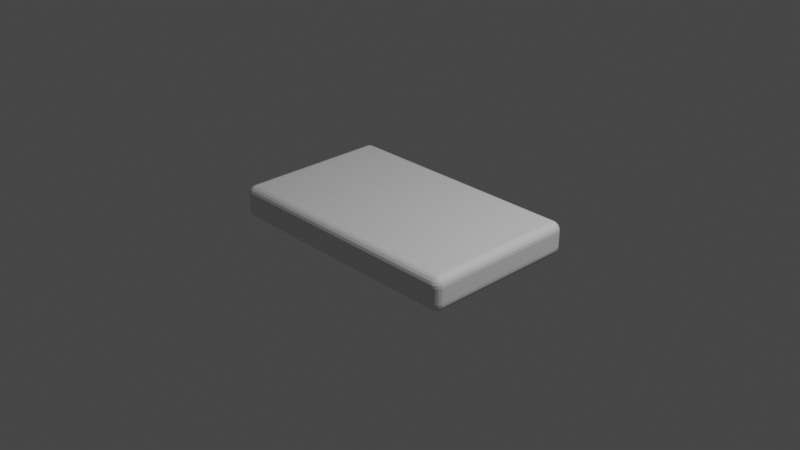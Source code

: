 # Source: Mattress.blend  (saved by Blender 2.92.15; exported with 4.5.12 LTS)
import bpy
from mathutils import Matrix  # noqa: F401  (used for matrix-valued properties, if any)

bpy.ops.wm.read_factory_settings(use_empty=True)
scene = bpy.context.scene
scene.name = 'Scene'

# ---- collections
col_collection = bpy.data.collections.new('Collection'); scene.collection.children.link(col_collection)

# ---- materials (node trees are filled in below, after node groups)
mat_mat_1 = bpy.data.materials.new('Mat_1')
mat_mat_1.use_transparent_shadow = False
mat_mat_2 = bpy.data.materials.new('Mat_2')
mat_mat_2.use_transparent_shadow = False

# ---- material node trees
mat_mat_1.use_nodes = True; mat_mat_1.node_tree.nodes.clear()
_N = mat_mat_1.node_tree.nodes; _L = mat_mat_1.node_tree.links
n0 = _N.new('ShaderNodeBsdfPrincipled'); n0.name = 'Principled BSDF'; n0.location = (10, 300)
n0.distribution = 'GGX'
n0.subsurface_method = 'BURLEY'
n0.inputs[3].default_value = 1.45
n0.inputs[27].default_value = (0.0, 0.0, 0.0, 1.0)
n0.inputs[28].default_value = 1.0
n1 = _N.new('ShaderNodeOutputMaterial'); n1.name = 'Material Output'; n1.location = (300, 300)
_L.new(n0.outputs[0], n1.inputs[0])
n1.is_active_output = True
mat_mat_2.use_nodes = True; mat_mat_2.node_tree.nodes.clear()
_N = mat_mat_2.node_tree.nodes; _L = mat_mat_2.node_tree.links
n0 = _N.new('ShaderNodeBsdfPrincipled'); n0.name = 'Principled BSDF'; n0.location = (10, 300)
n0.distribution = 'GGX'
n0.subsurface_method = 'BURLEY'
n0.inputs[3].default_value = 1.45
n0.inputs[27].default_value = (0.0, 0.0, 0.0, 1.0)
n0.inputs[28].default_value = 1.0
n1 = _N.new('ShaderNodeOutputMaterial'); n1.name = 'Material Output'; n1.location = (300, 300)
_L.new(n0.outputs[0], n1.inputs[0])
n1.is_active_output = True

# ---- world
world_world = bpy.data.worlds.new('World'); scene.world = world_world
world_world.use_nodes = True; world_world.node_tree.nodes.clear()
_N = world_world.node_tree.nodes; _L = world_world.node_tree.links
n0 = _N.new('ShaderNodeOutputWorld'); n0.name = 'World Output'; n0.location = (300, 300)
n1 = _N.new('ShaderNodeBackground'); n1.name = 'Background'; n1.location = (10, 300)
n1.inputs[0].default_value = (0.05088, 0.05088, 0.05088, 1.0)
_L.new(n1.outputs[0], n0.inputs[0])
n0.is_active_output = True
world_world.color = (0.05088, 0.05088, 0.05088)
world_world.use_sun_shadow = False
world_world.sun_shadow_jitter_overblur = 0.0

# ---- cameras
cam_camera = bpy.data.cameras.new('Camera')
cam_camera.clip_end = 100.0
cam_camera.ortho_scale = 7.314

# ---- lights
light_light = bpy.data.lights.new('Light', 'POINT')
light_light.transmission_factor = 0.0
light_light.energy = 1000.0
light_light.shadow_soft_size = 0.1
light_light.shadow_maximum_resolution = 0.006
light_light.use_absolute_resolution = True

# ---- meshes
me_bed = bpy.data.meshes.new('BED')
me_bed.from_pydata([(2633.0, -360.7, 1560.0), (2633.0, -351.4, 1619.0), (-2633.0, -351.4, 1619.0), (-2633.0, -360.7, 1560.0), (2633.0, -324.5, 1672.0), (-2633.0, -324.5, 1672.0), (2633.0, -282.5, 1714.0), (-2633.0, -282.5, 1714.0), (2633.0, -229.6, 1741.0), (-2633.0, -229.6, 1741.0), (2633.0, -171.0, 1750.0), (-2633.0, -171.0, 1750.0), (2633.0, 171.0, 1750.0), (-2633.0, 171.0, 1750.0), (2633.0, 229.6, 1741.0), (-2633.0, 229.6, 1741.0), (2633.0, 282.5, 1714.0), (-2633.0, 282.5, 1714.0), (2633.0, 324.5, 1672.0), (-2633.0, 324.5, 1672.0), (2633.0, 351.4, 1619.0), (-2633.0, 351.4, 1619.0), (2633.0, 360.7, 1560.0), (-2633.0, 360.7, 1560.0), (2651.0, -351.4, 1616.0), (2667.0, -324.5, 1666.0), (2680.0, -282.5, 1706.0), (2689.0, -229.6, 1732.0), (2691.0, -171.0, 1741.0), (2691.0, 171.0, 1741.0), (2689.0, 229.6, 1732.0), (2680.0, 282.5, 1706.0), (2667.0, 324.5, 1666.0), (2651.0, 351.4, 1616.0), (2667.0, -351.4, 1608.0), (2698.0, -324.5, 1650.0), (2723.0, -282.5, 1684.0), (2739.0, -229.6, 1706.0), (2744.0, -171.0, 1714.0), (2744.0, 171.0, 1714.0), (2739.0, 229.6, 1706.0), (2723.0, 282.5, 1684.0), (2698.0, 324.5, 1650.0), (2667.0, 351.4, 1608.0), (2680.0, -351.4, 1595.0), (2723.0, -324.5, 1626.0), (2757.0, -282.5, 1650.0), (2779.0, -229.6, 1666.0), (2786.0, -171.0, 1672.0), (2786.0, 171.0, 1672.0), (2779.0, 229.6, 1666.0), (2757.0, 282.5, 1650.0), (2723.0, 324.5, 1626.0), (2680.0, 351.4, 1595.0), (2689.0, -351.4, 1578.0), (2739.0, -324.5, 1595.0), (2779.0, -282.5, 1608.0), (2804.0, -229.6, 1616.0), (2813.0, -171.0, 1619.0), (2813.0, 171.0, 1619.0), (2804.0, 229.6, 1616.0), (2779.0, 282.5, 1608.0), (2739.0, 324.5, 1595.0), (2689.0, 351.4, 1578.0), (2691.0, -351.4, 1560.0), (2744.0, -324.5, 1560.0), (2786.0, -282.5, 1560.0), (2813.0, -229.6, 1560.0), (2822.0, -171.0, 1560.0), (2822.0, 171.0, 1560.0), (2813.0, 229.6, 1560.0), (2786.0, 282.5, 1560.0), (2744.0, 324.5, 1560.0), (2691.0, 351.4, 1560.0), (2633.0, -360.7, -1560.0), (2691.0, -351.4, -1560.0), (2744.0, -324.5, -1560.0), (2786.0, -282.5, -1560.0), (2813.0, -229.6, -1560.0), (2822.0, -171.0, -1560.0), (2822.0, 171.0, -1560.0), (2813.0, 229.6, -1560.0), (2786.0, 282.5, -1560.0), (2744.0, 324.5, -1560.0), (2691.0, 351.4, -1560.0), (2633.0, 360.7, -1560.0), (2689.0, -351.4, -1578.0), (2739.0, -324.5, -1595.0), (2779.0, -282.5, -1608.0), (2804.0, -229.6, -1616.0), (2813.0, -171.0, -1619.0), (2813.0, 171.0, -1619.0), (2804.0, 229.6, -1616.0), (2779.0, 282.5, -1608.0), (2739.0, 324.5, -1595.0), (2689.0, 351.4, -1578.0), (2680.0, -351.4, -1595.0), (2723.0, -324.5, -1626.0), (2757.0, -282.5, -1650.0), (2779.0, -229.6, -1666.0), (2786.0, -171.0, -1672.0), (2786.0, 171.0, -1672.0), (2779.0, 229.6, -1666.0), (2757.0, 282.5, -1650.0), (2723.0, 324.5, -1626.0), (2680.0, 351.4, -1595.0), (2667.0, -351.4, -1608.0), (2698.0, -324.5, -1650.0), (2723.0, -282.5, -1684.0), (2739.0, -229.6, -1706.0), (2744.0, -171.0, -1714.0), (2744.0, 171.0, -1714.0), (2739.0, 229.6, -1706.0), (2723.0, 282.5, -1684.0), (2698.0, 324.5, -1650.0), (2667.0, 351.4, -1608.0), (2651.0, -351.4, -1616.0), (2667.0, -324.5, -1666.0), (2680.0, -282.5, -1706.0), (2689.0, -229.6, -1732.0), (2691.0, -171.0, -1741.0), (2691.0, 171.0, -1741.0), (2689.0, 229.6, -1732.0), (2680.0, 282.5, -1706.0), (2667.0, 324.5, -1666.0), (2651.0, 351.4, -1616.0), (2633.0, -351.4, -1619.0), (2633.0, -324.5, -1672.0), (2633.0, -282.5, -1714.0), (2633.0, -229.6, -1741.0), (2633.0, -171.0, -1750.0), (2633.0, 171.0, -1750.0), (2633.0, 229.6, -1741.0), (2633.0, 282.5, -1714.0), (2633.0, 324.5, -1672.0), (2633.0, 351.4, -1619.0), (-2633.0, -360.7, -1560.0), (-2633.0, -351.4, -1619.0), (-2633.0, -324.5, -1672.0), (-2633.0, -282.5, -1714.0), (-2633.0, -229.6, -1741.0), (-2633.0, -171.0, -1750.0), (-2633.0, 171.0, -1750.0), (-2633.0, 229.6, -1741.0), (-2633.0, 282.5, -1714.0), (-2633.0, 324.5, -1672.0), (-2633.0, 351.4, -1619.0), (-2633.0, 360.7, -1560.0), (-2651.0, -351.4, -1616.0), (-2667.0, -324.5, -1666.0), (-2680.0, -282.5, -1706.0), (-2689.0, -229.6, -1732.0), (-2691.0, -171.0, -1741.0), (-2691.0, 171.0, -1741.0), (-2689.0, 229.6, -1732.0), (-2680.0, 282.5, -1706.0), (-2667.0, 324.5, -1666.0), (-2651.0, 351.4, -1616.0), (-2667.0, -351.4, -1608.0), (-2698.0, -324.5, -1650.0), (-2723.0, -282.5, -1684.0), (-2739.0, -229.6, -1706.0), (-2744.0, -171.0, -1714.0), (-2744.0, 171.0, -1714.0), (-2739.0, 229.6, -1706.0), (-2723.0, 282.5, -1684.0), (-2698.0, 324.5, -1650.0), (-2667.0, 351.4, -1608.0), (-2680.0, -351.4, -1595.0), (-2723.0, -324.5, -1626.0), (-2757.0, -282.5, -1650.0), (-2779.0, -229.6, -1666.0), (-2786.0, -171.0, -1672.0), (-2786.0, 171.0, -1672.0), (-2779.0, 229.6, -1666.0), (-2757.0, 282.5, -1650.0), (-2723.0, 324.5, -1626.0), (-2680.0, 351.4, -1595.0), (-2689.0, -351.4, -1578.0), (-2739.0, -324.5, -1595.0), (-2779.0, -282.5, -1608.0), (-2804.0, -229.6, -1616.0), (-2813.0, -171.0, -1619.0), (-2813.0, 171.0, -1619.0), (-2804.0, 229.6, -1616.0), (-2779.0, 282.5, -1608.0), (-2739.0, 324.5, -1595.0), (-2689.0, 351.4, -1578.0), (-2691.0, -351.4, -1560.0), (-2744.0, -324.5, -1560.0), (-2786.0, -282.5, -1560.0), (-2813.0, -229.6, -1560.0), (-2822.0, -171.0, -1560.0), (-2822.0, 171.0, -1560.0), (-2813.0, 229.6, -1560.0), (-2786.0, 282.5, -1560.0), (-2744.0, 324.5, -1560.0), (-2691.0, 351.4, -1560.0), (-2691.0, -351.4, 1560.0), (-2744.0, -324.5, 1560.0), (-2786.0, -282.5, 1560.0), (-2813.0, -229.6, 1560.0), (-2822.0, -171.0, 1560.0), (-2822.0, 171.0, 1560.0), (-2813.0, 229.6, 1560.0), (-2786.0, 282.5, 1560.0), (-2744.0, 324.5, 1560.0), (-2691.0, 351.4, 1560.0), (-2689.0, -351.4, 1578.0), (-2739.0, -324.5, 1595.0), (-2779.0, -282.5, 1608.0), (-2804.0, -229.6, 1616.0), (-2813.0, -171.0, 1619.0), (-2813.0, 171.0, 1619.0), (-2804.0, 229.6, 1616.0), (-2779.0, 282.5, 1608.0), (-2739.0, 324.5, 1595.0), (-2689.0, 351.4, 1578.0), (-2680.0, -351.4, 1595.0), (-2723.0, -324.5, 1626.0), (-2757.0, -282.5, 1650.0), (-2779.0, -229.6, 1666.0), (-2786.0, -171.0, 1672.0), (-2786.0, 171.0, 1672.0), (-2779.0, 229.6, 1666.0), (-2757.0, 282.5, 1650.0), (-2723.0, 324.5, 1626.0), (-2680.0, 351.4, 1595.0), (-2667.0, -351.4, 1608.0), (-2698.0, -324.5, 1650.0), (-2723.0, -282.5, 1684.0), (-2739.0, -229.6, 1706.0), (-2744.0, -171.0, 1714.0), (-2744.0, 171.0, 1714.0), (-2739.0, 229.6, 1706.0), (-2723.0, 282.5, 1684.0), (-2698.0, 324.5, 1650.0), (-2667.0, 351.4, 1608.0), (-2651.0, -351.4, 1616.0), (-2667.0, -324.5, 1666.0), (-2680.0, -282.5, 1706.0), (-2689.0, -229.6, 1732.0), (-2691.0, -171.0, 1741.0), (-2691.0, 171.0, 1741.0), (-2689.0, 229.6, 1732.0), (-2680.0, 282.5, 1706.0), (-2667.0, 324.5, 1666.0), (-2651.0, 351.4, 1616.0)], [], [(0, 1, 2, 3), (1, 4, 5, 2), (4, 6, 7, 5), (6, 8, 9, 7), (8, 10, 11, 9), (10, 12, 13, 11), (12, 14, 15, 13), (14, 16, 17, 15), (16, 18, 19, 17), (18, 20, 21, 19), (20, 22, 23, 21), (24, 1, 0), (24, 25, 4, 1), (25, 26, 6, 4), (26, 27, 8, 6), (27, 28, 10, 8), (28, 29, 12, 10), (29, 30, 14, 12), (30, 31, 16, 14), (31, 32, 18, 16), (32, 33, 20, 18), (33, 22, 20), (34, 24, 0), (34, 35, 25, 24), (35, 36, 26, 25), (36, 37, 27, 26), (37, 38, 28, 27), (38, 39, 29, 28), (39, 40, 30, 29), (40, 41, 31, 30), (41, 42, 32, 31), (42, 43, 33, 32), (43, 22, 33), (44, 34, 0), (44, 45, 35, 34), (45, 46, 36, 35), (46, 47, 37, 36), (47, 48, 38, 37), (48, 49, 39, 38), (49, 50, 40, 39), (50, 51, 41, 40), (51, 52, 42, 41), (52, 53, 43, 42), (53, 22, 43), (54, 44, 0), (54, 55, 45, 44), (55, 56, 46, 45), (56, 57, 47, 46), (57, 58, 48, 47), (58, 59, 49, 48), (59, 60, 50, 49), (60, 61, 51, 50), (61, 62, 52, 51), (62, 63, 53, 52), (63, 22, 53), (64, 54, 0), (64, 65, 55, 54), (65, 66, 56, 55), (66, 67, 57, 56), (67, 68, 58, 57), (68, 69, 59, 58), (69, 70, 60, 59), (70, 71, 61, 60), (71, 72, 62, 61), (72, 73, 63, 62), (73, 22, 63), (74, 75, 64, 0), (75, 76, 65, 64), (76, 77, 66, 65), (77, 78, 67, 66), (78, 79, 68, 67), (79, 80, 69, 68), (80, 81, 70, 69), (81, 82, 71, 70), (82, 83, 72, 71), (83, 84, 73, 72), (84, 85, 22, 73), (86, 75, 74), (86, 87, 76, 75), (87, 88, 77, 76), (88, 89, 78, 77), (89, 90, 79, 78), (90, 91, 80, 79), (91, 92, 81, 80), (92, 93, 82, 81), (93, 94, 83, 82), (94, 95, 84, 83), (95, 85, 84), (96, 86, 74), (96, 97, 87, 86), (97, 98, 88, 87), (98, 99, 89, 88), (99, 100, 90, 89), (100, 101, 91, 90), (101, 102, 92, 91), (102, 103, 93, 92), (103, 104, 94, 93), (104, 105, 95, 94), (105, 85, 95), (106, 96, 74), (106, 107, 97, 96), (107, 108, 98, 97), (108, 109, 99, 98), (109, 110, 100, 99), (110, 111, 101, 100), (111, 112, 102, 101), (112, 113, 103, 102), (113, 114, 104, 103), (114, 115, 105, 104), (115, 85, 105), (116, 106, 74), (116, 117, 107, 106), (117, 118, 108, 107), (118, 119, 109, 108), (119, 120, 110, 109), (120, 121, 111, 110), (121, 122, 112, 111), (122, 123, 113, 112), (123, 124, 114, 113), (124, 125, 115, 114), (125, 85, 115), (126, 116, 74), (126, 127, 117, 116), (127, 128, 118, 117), (128, 129, 119, 118), (129, 130, 120, 119), (130, 131, 121, 120), (131, 132, 122, 121), (132, 133, 123, 122), (133, 134, 124, 123), (134, 135, 125, 124), (135, 85, 125), (136, 137, 126, 74), (137, 138, 127, 126), (138, 139, 128, 127), (139, 140, 129, 128), (140, 141, 130, 129), (141, 142, 131, 130), (142, 143, 132, 131), (143, 144, 133, 132), (144, 145, 134, 133), (145, 146, 135, 134), (146, 147, 85, 135), (148, 137, 136), (148, 149, 138, 137), (149, 150, 139, 138), (150, 151, 140, 139), (151, 152, 141, 140), (152, 153, 142, 141), (153, 154, 143, 142), (154, 155, 144, 143), (155, 156, 145, 144), (156, 157, 146, 145), (157, 147, 146), (158, 148, 136), (158, 159, 149, 148), (159, 160, 150, 149), (160, 161, 151, 150), (161, 162, 152, 151), (162, 163, 153, 152), (163, 164, 154, 153), (164, 165, 155, 154), (165, 166, 156, 155), (166, 167, 157, 156), (167, 147, 157), (168, 158, 136), (168, 169, 159, 158), (169, 170, 160, 159), (170, 171, 161, 160), (171, 172, 162, 161), (172, 173, 163, 162), (173, 174, 164, 163), (174, 175, 165, 164), (175, 176, 166, 165), (176, 177, 167, 166), (177, 147, 167), (178, 168, 136), (178, 179, 169, 168), (179, 180, 170, 169), (180, 181, 171, 170), (181, 182, 172, 171), (182, 183, 173, 172), (183, 184, 174, 173), (184, 185, 175, 174), (185, 186, 176, 175), (186, 187, 177, 176), (187, 147, 177), (188, 178, 136), (188, 189, 179, 178), (189, 190, 180, 179), (190, 191, 181, 180), (191, 192, 182, 181), (192, 193, 183, 182), (193, 194, 184, 183), (194, 195, 185, 184), (195, 196, 186, 185), (196, 197, 187, 186), (197, 147, 187), (3, 198, 188, 136), (198, 199, 189, 188), (199, 200, 190, 189), (200, 201, 191, 190), (201, 202, 192, 191), (202, 203, 193, 192), (203, 204, 194, 193), (204, 205, 195, 194), (205, 206, 196, 195), (206, 207, 197, 196), (207, 23, 147, 197), (208, 198, 3), (208, 209, 199, 198), (209, 210, 200, 199), (210, 211, 201, 200), (211, 212, 202, 201), (212, 213, 203, 202), (213, 214, 204, 203), (214, 215, 205, 204), (215, 216, 206, 205), (216, 217, 207, 206), (217, 23, 207), (218, 208, 3), (218, 219, 209, 208), (219, 220, 210, 209), (220, 221, 211, 210), (221, 222, 212, 211), (222, 223, 213, 212), (223, 224, 214, 213), (224, 225, 215, 214), (225, 226, 216, 215), (226, 227, 217, 216), (227, 23, 217), (228, 218, 3), (228, 229, 219, 218), (229, 230, 220, 219), (230, 231, 221, 220), (231, 232, 222, 221), (232, 233, 223, 222), (233, 234, 224, 223), (234, 235, 225, 224), (235, 236, 226, 225), (236, 237, 227, 226), (237, 23, 227), (238, 228, 3), (238, 239, 229, 228), (239, 240, 230, 229), (240, 241, 231, 230), (241, 242, 232, 231), (242, 243, 233, 232), (243, 244, 234, 233), (244, 245, 235, 234), (245, 246, 236, 235), (246, 247, 237, 236), (247, 23, 237), (2, 238, 3), (2, 5, 239, 238), (5, 7, 240, 239), (7, 9, 241, 240), (9, 11, 242, 241), (11, 13, 243, 242), (13, 15, 244, 243), (15, 17, 245, 244), (17, 19, 246, 245), (19, 21, 247, 246), (21, 23, 247), (22, 85, 147, 23), (136, 74, 0, 3)])
me_bed.polygons.foreach_set('material_index', [1, 1, 1, 1, 1, 1, 1, 1, 1, 1, 1, 1, 1, 1, 1, 1, 1, 1, 1, 1, 1, 1, 1, 1, 1, 1, 1, 1, 1, 1, 1, 1, 1, 1, 1, 1, 1, 1, 1, 1, 1, 1, 1, 1, 1, 1, 1, 1, 1, 1, 1, 1, 1, 1, 1, 1, 1, 1, 1, 1, 1, 1, 1, 1, 1, 1, 1, 1, 1, 1, 1, 1, 1, 1, 1, 1, 1, 1, 1, 1, 1, 1, 1, 1, 1, 1, 1, 1, 1, 1, 1, 1, 1, 1, 1, 1, 1, 1, 1, 1, 1, 1, 1, 1, 1, 1, 1, 1, 1, 1, 1, 1, 1, 1, 1, 1, 1, 1, 1, 1, 1, 1, 1, 1, 1, 1, 1, 1, 1, 1, 1, 1, 1, 1, 1, 1, 1, 1, 1, 1, 1, 1, 1, 1, 1, 1, 1, 1, 1, 1, 1, 1, 1, 1, 1, 1, 1, 1, 1, 1, 1, 1, 1, 1, 1, 1, 1, 1, 1, 1, 1, 1, 1, 1, 1, 1, 1, 1, 1, 1, 1, 1, 1, 1, 1, 1, 1, 1, 1, 1, 1, 1, 1, 1, 1, 1, 1, 1, 1, 1, 1, 1, 1, 1, 1, 1, 1, 1, 1, 1, 1, 1, 1, 1, 1, 1, 1, 1, 1, 1, 1, 1, 1, 1, 1, 1, 1, 1, 1, 1, 1, 1, 1, 1, 1, 1, 1, 1, 1, 1, 1, 1, 1, 1, 1, 1, 1, 1, 1, 1, 1, 1, 1, 1, 1, 1, 1, 1, 1, 1, 1, 1, 1, 1, 1, 1])
_uv = me_bed.uv_layers.new(name='UVMap')
_uv.uv.foreach_set('vector', [0.9464, 0.01961, 0.9464, 0.0819, 0.0, 0.0819, 0.0, 0.01961, 0.9464, 0.0819, 0.9464, 0.1442, 0.0, 0.1442, 0.0, 0.0819, 0.9464, 0.1442, 0.9464, 0.2065, 0.0, 0.2065, 0.0, 0.1442, 0.9464, 0.2065, 0.9464, 0.2688, 0.0, 0.2688, 0.0, 0.2065, 0.9464, 0.2688, 0.9464, 0.331, 0.0, 0.331, 0.0, 0.2688, 0.9464, 0.331, 0.9464, 0.6886, 0.0, 0.6886, 0.0, 0.331, 0.9464, 0.6886, 0.9464, 0.7508, 0.0, 0.7508, 0.0, 0.6886, 0.9464, 0.7508, 0.9464, 0.8131, 0.0, 0.8131, 0.0, 0.7508, 0.9464, 0.8131, 0.9464, 0.8754, 0.0, 0.8754, 0.0, 0.8131, 0.9464, 0.8754, 0.9464, 0.9377, 0.0, 0.9377, 0.0, 0.8754, 0.9464, 0.9377, 0.9464, 1.0, 0.0, 1.0, 0.0, 0.9377, 0.9572, 0.0819, 0.9464, 0.0819, 0.9518, 0.01961, 0.9572, 0.0819, 0.9572, 0.1442, 0.9464, 0.1442, 0.9464, 0.0819, 0.9572, 0.1442, 0.9572, 0.2065, 0.9464, 0.2065, 0.9464, 0.1442, 0.9572, 0.2065, 0.9572, 0.2688, 0.9464, 0.2688, 0.9464, 0.2065, 0.9572, 0.2688, 0.9572, 0.331, 0.9464, 0.331, 0.9464, 0.2688, 0.9572, 0.331, 0.9572, 0.6886, 0.9464, 0.6886, 0.9464, 0.331, 0.9572, 0.6886, 0.9572, 0.7508, 0.9464, 0.7508, 0.9464, 0.6886, 0.9572, 0.7508, 0.9572, 0.8131, 0.9464, 0.8131, 0.9464, 0.7508, 0.9572, 0.8131, 0.9572, 0.8754, 0.9464, 0.8754, 0.9464, 0.8131, 0.9572, 0.8754, 0.9572, 0.9377, 0.9464, 0.9377, 0.9464, 0.8754, 0.9572, 0.9377, 0.9518, 1.0, 0.9464, 0.9377, 0.9679, 0.0819, 0.9572, 0.0819, 0.9625, 0.01961, 0.9679, 0.0819, 0.9679, 0.1442, 0.9572, 0.1442, 0.9572, 0.0819, 0.9679, 0.1442, 0.9679, 0.2065, 0.9572, 0.2065, 0.9572, 0.1442, 0.9679, 0.2065, 0.9679, 0.2688, 0.9572, 0.2688, 0.9572, 0.2065, 0.9679, 0.2688, 0.9679, 0.331, 0.9572, 0.331, 0.9572, 0.2688, 0.9679, 0.331, 0.9679, 0.6886, 0.9572, 0.6886, 0.9572, 0.331, 0.9679, 0.6886, 0.9679, 0.7508, 0.9572, 0.7508, 0.9572, 0.6886, 0.9679, 0.7508, 0.9679, 0.8131, 0.9572, 0.8131, 0.9572, 0.7508, 0.9679, 0.8131, 0.9679, 0.8754, 0.9572, 0.8754, 0.9572, 0.8131, 0.9679, 0.8754, 0.9679, 0.9377, 0.9572, 0.9377, 0.9572, 0.8754, 0.9679, 0.9377, 0.9625, 1.0, 0.9572, 0.9377, 0.9786, 0.0819, 0.9679, 0.0819, 0.9732, 0.01961, 0.9786, 0.0819, 0.9786, 0.1442, 0.9679, 0.1442, 0.9679, 0.0819, 0.9786, 0.1442, 0.9786, 0.2065, 0.9679, 0.2065, 0.9679, 0.1442, 0.9786, 0.2065, 0.9786, 0.2688, 0.9679, 0.2688, 0.9679, 0.2065, 0.9786, 0.2688, 0.9786, 0.331, 0.9679, 0.331, 0.9679, 0.2688, 0.9786, 0.331, 0.9786, 0.6886, 0.9679, 0.6886, 0.9679, 0.331, 0.9786, 0.6886, 0.9786, 0.7508, 0.9679, 0.7508, 0.9679, 0.6886, 0.9786, 0.7508, 0.9786, 0.8131, 0.9679, 0.8131, 0.9679, 0.7508, 0.9786, 0.8131, 0.9786, 0.8754, 0.9679, 0.8754, 0.9679, 0.8131, 0.9786, 0.8754, 0.9786, 0.9377, 0.9679, 0.9377, 0.9679, 0.8754, 0.9786, 0.9377, 0.9732, 1.0, 0.9679, 0.9377, 0.9893, 0.0819, 0.9786, 0.0819, 0.9839, 0.01961, 0.9893, 0.0819, 0.9893, 0.1442, 0.9786, 0.1442, 0.9786, 0.0819, 0.9893, 0.1442, 0.9893, 0.2065, 0.9786, 0.2065, 0.9786, 0.1442, 0.9893, 0.2065, 0.9893, 0.2688, 0.9786, 0.2688, 0.9786, 0.2065, 0.9893, 0.2688, 0.9893, 0.331, 0.9786, 0.331, 0.9786, 0.2688, 0.9893, 0.331, 0.9893, 0.6886, 0.9786, 0.6886, 0.9786, 0.331, 0.9893, 0.6886, 0.9893, 0.7508, 0.9786, 0.7508, 0.9786, 0.6886, 0.9893, 0.7508, 0.9893, 0.8131, 0.9786, 0.8131, 0.9786, 0.7508, 0.9893, 0.8131, 0.9893, 0.8754, 0.9786, 0.8754, 0.9786, 0.8131, 0.9893, 0.8754, 0.9893, 0.9377, 0.9786, 0.9377, 0.9786, 0.8754, 0.9893, 0.9377, 0.9839, 1.0, 0.9786, 0.9377, 1.0, 0.0819, 0.9893, 0.0819, 0.9946, 0.01961, 1.0, 0.0819, 1.0, 0.1442, 0.9893, 0.1442, 0.9893, 0.0819, 1.0, 0.1442, 1.0, 0.2065, 0.9893, 0.2065, 0.9893, 0.1442, 1.0, 0.2065, 1.0, 0.2688, 0.9893, 0.2688, 0.9893, 0.2065, 1.0, 0.2688, 1.0, 0.331, 0.9893, 0.331, 0.9893, 0.2688, 1.0, 0.331, 1.0, 0.6886, 0.9893, 0.6886, 0.9893, 0.331, 1.0, 0.6886, 1.0, 0.7508, 0.9893, 0.7508, 0.9893, 0.6886, 1.0, 0.7508, 1.0, 0.8131, 0.9893, 0.8131, 0.9893, 0.7508, 1.0, 0.8131, 1.0, 0.8754, 0.9893, 0.8754, 0.9893, 0.8131, 1.0, 0.8754, 1.0, 0.9377, 0.9893, 0.9377, 0.9893, 0.8754, 1.0, 0.9377, 0.9946, 1.0, 0.9893, 0.9377, 0.9128, 0.01961, 0.9128, 0.0819, 0.0, 0.0819, 0.0, 0.01961, 0.9128, 0.0819, 0.9128, 0.1442, 0.0, 0.1442, 0.0, 0.0819, 0.9128, 0.1442, 0.9128, 0.2065, 0.0, 0.2065, 0.0, 0.1442, 0.9128, 0.2065, 0.9128, 0.2688, 0.0, 0.2688, 0.0, 0.2065, 0.9128, 0.2688, 0.9128, 0.331, 0.0, 0.331, 0.0, 0.2688, 0.9128, 0.331, 0.9128, 0.6886, 0.0, 0.6886, 0.0, 0.331, 0.9128, 0.6886, 0.9128, 0.7508, 0.0, 0.7508, 0.0, 0.6886, 0.9128, 0.7508, 0.9128, 0.8131, 0.0, 0.8131, 0.0, 0.7508, 0.9128, 0.8131, 0.9128, 0.8754, 0.0, 0.8754, 0.0, 0.8131, 0.9128, 0.8754, 0.9128, 0.9377, 0.0, 0.9377, 0.0, 0.8754, 0.9128, 0.9377, 0.9128, 1.0, 0.0, 1.0, 0.0, 0.9377, 0.9303, 0.0819, 0.9128, 0.0819, 0.9215, 0.01961, 0.9303, 0.0819, 0.9303, 0.1442, 0.9128, 0.1442, 0.9128, 0.0819, 0.9303, 0.1442, 0.9303, 0.2065, 0.9128, 0.2065, 0.9128, 0.1442, 0.9303, 0.2065, 0.9303, 0.2688, 0.9128, 0.2688, 0.9128, 0.2065, 0.9303, 0.2688, 0.9303, 0.331, 0.9128, 0.331, 0.9128, 0.2688, 0.9303, 0.331, 0.9303, 0.6886, 0.9128, 0.6886, 0.9128, 0.331, 0.9303, 0.6886, 0.9303, 0.7508, 0.9128, 0.7508, 0.9128, 0.6886, 0.9303, 0.7508, 0.9303, 0.8131, 0.9128, 0.8131, 0.9128, 0.7508, 0.9303, 0.8131, 0.9303, 0.8754, 0.9128, 0.8754, 0.9128, 0.8131, 0.9303, 0.8754, 0.9303, 0.9377, 0.9128, 0.9377, 0.9128, 0.8754, 0.9303, 0.9377, 0.9215, 1.0, 0.9128, 0.9377, 0.9477, 0.0819, 0.9303, 0.0819, 0.939, 0.01961, 0.9477, 0.0819, 0.9477, 0.1442, 0.9303, 0.1442, 0.9303, 0.0819, 0.9477, 0.1442, 0.9477, 0.2065, 0.9303, 0.2065, 0.9303, 0.1442, 0.9477, 0.2065, 0.9477, 0.2688, 0.9303, 0.2688, 0.9303, 0.2065, 0.9477, 0.2688, 0.9477, 0.331, 0.9303, 0.331, 0.9303, 0.2688, 0.9477, 0.331, 0.9477, 0.6886, 0.9303, 0.6886, 0.9303, 0.331, 0.9477, 0.6886, 0.9477, 0.7508, 0.9303, 0.7508, 0.9303, 0.6886, 0.9477, 0.7508, 0.9477, 0.8131, 0.9303, 0.8131, 0.9303, 0.7508, 0.9477, 0.8131, 0.9477, 0.8754, 0.9303, 0.8754, 0.9303, 0.8131, 0.9477, 0.8754, 0.9477, 0.9377, 0.9303, 0.9377, 0.9303, 0.8754, 0.9477, 0.9377, 0.939, 1.0, 0.9303, 0.9377, 0.9651, 0.0819, 0.9477, 0.0819, 0.9564, 0.01961, 0.9651, 0.0819, 0.9651, 0.1442, 0.9477, 0.1442, 0.9477, 0.0819, 0.9651, 0.1442, 0.9651, 0.2065, 0.9477, 0.2065, 0.9477, 0.1442, 0.9651, 0.2065, 0.9651, 0.2688, 0.9477, 0.2688, 0.9477, 0.2065, 0.9651, 0.2688, 0.9651, 0.331, 0.9477, 0.331, 0.9477, 0.2688, 0.9651, 0.331, 0.9651, 0.6886, 0.9477, 0.6886, 0.9477, 0.331, 0.9651, 0.6886, 0.9651, 0.7508, 0.9477, 0.7508, 0.9477, 0.6886, 0.9651, 0.7508, 0.9651, 0.8131, 0.9477, 0.8131, 0.9477, 0.7508, 0.9651, 0.8131, 0.9651, 0.8754, 0.9477, 0.8754, 0.9477, 0.8131, 0.9651, 0.8754, 0.9651, 0.9377, 0.9477, 0.9377, 0.9477, 0.8754, 0.9651, 0.9377, 0.9564, 1.0, 0.9477, 0.9377, 0.9826, 0.0819, 0.9651, 0.0819, 0.9739, 0.01961, 0.9826, 0.0819, 0.9826, 0.1442, 0.9651, 0.1442, 0.9651, 0.0819, 0.9826, 0.1442, 0.9826, 0.2065, 0.9651, 0.2065, 0.9651, 0.1442, 0.9826, 0.2065, 0.9826, 0.2688, 0.9651, 0.2688, 0.9651, 0.2065, 0.9826, 0.2688, 0.9826, 0.331, 0.9651, 0.331, 0.9651, 0.2688, 0.9826, 0.331, 0.9826, 0.6886, 0.9651, 0.6886, 0.9651, 0.331, 0.9826, 0.6886, 0.9826, 0.7508, 0.9651, 0.7508, 0.9651, 0.6886, 0.9826, 0.7508, 0.9826, 0.8131, 0.9651, 0.8131, 0.9651, 0.7508, 0.9826, 0.8131, 0.9826, 0.8754, 0.9651, 0.8754, 0.9651, 0.8131, 0.9826, 0.8754, 0.9826, 0.9377, 0.9651, 0.9377, 0.9651, 0.8754, 0.9826, 0.9377, 0.9739, 1.0, 0.9651, 0.9377, 1.0, 0.0819, 0.9826, 0.0819, 0.9913, 0.01961, 1.0, 0.0819, 1.0, 0.1442, 0.9826, 0.1442, 0.9826, 0.0819, 1.0, 0.1442, 1.0, 0.2065, 0.9826, 0.2065, 0.9826, 0.1442, 1.0, 0.2065, 1.0, 0.2688, 0.9826, 0.2688, 0.9826, 0.2065, 1.0, 0.2688, 1.0, 0.331, 0.9826, 0.331, 0.9826, 0.2688, 1.0, 0.331, 1.0, 0.6886, 0.9826, 0.6886, 0.9826, 0.331, 1.0, 0.6886, 1.0, 0.7508, 0.9826, 0.7508, 0.9826, 0.6886, 1.0, 0.7508, 1.0, 0.8131, 0.9826, 0.8131, 0.9826, 0.7508, 1.0, 0.8131, 1.0, 0.8754, 0.9826, 0.8754, 0.9826, 0.8131, 1.0, 0.8754, 1.0, 0.9377, 0.9826, 0.9377, 0.9826, 0.8754, 1.0, 0.9377, 0.9913, 1.0, 0.9826, 0.9377, 0.9464, 0.01961, 0.9464, 0.0819, 0.0, 0.0819, 0.0, 0.01961, 0.9464, 0.0819, 0.9464, 0.1442, 0.0, 0.1442, 0.0, 0.0819, 0.9464, 0.1442, 0.9464, 0.2065, 0.0, 0.2065, 0.0, 0.1442, 0.9464, 0.2065, 0.9464, 0.2688, 0.0, 0.2688, 0.0, 0.2065, 0.9464, 0.2688, 0.9464, 0.331, 0.0, 0.331, 0.0, 0.2688, 0.9464, 0.331, 0.9464, 0.6886, 0.0, 0.6886, 0.0, 0.331, 0.9464, 0.6886, 0.9464, 0.7508, 0.0, 0.7508, 0.0, 0.6886, 0.9464, 0.7508, 0.9464, 0.8131, 0.0, 0.8131, 0.0, 0.7508, 0.9464, 0.8131, 0.9464, 0.8754, 0.0, 0.8754, 0.0, 0.8131, 0.9464, 0.8754, 0.9464, 0.9377, 0.0, 0.9377, 0.0, 0.8754, 0.9464, 0.9377, 0.9464, 1.0, 0.0, 1.0, 0.0, 0.9377, 0.9572, 0.0819, 0.9464, 0.0819, 0.9518, 0.01961, 0.9572, 0.0819, 0.9572, 0.1442, 0.9464, 0.1442, 0.9464, 0.0819, 0.9572, 0.1442, 0.9572, 0.2065, 0.9464, 0.2065, 0.9464, 0.1442, 0.9572, 0.2065, 0.9572, 0.2688, 0.9464, 0.2688, 0.9464, 0.2065, 0.9572, 0.2688, 0.9572, 0.331, 0.9464, 0.331, 0.9464, 0.2688, 0.9572, 0.331, 0.9572, 0.6886, 0.9464, 0.6886, 0.9464, 0.331, 0.9572, 0.6886, 0.9572, 0.7508, 0.9464, 0.7508, 0.9464, 0.6886, 0.9572, 0.7508, 0.9572, 0.8131, 0.9464, 0.8131, 0.9464, 0.7508, 0.9572, 0.8131, 0.9572, 0.8754, 0.9464, 0.8754, 0.9464, 0.8131, 0.9572, 0.8754, 0.9572, 0.9377, 0.9464, 0.9377, 0.9464, 0.8754, 0.9572, 0.9377, 0.9518, 1.0, 0.9464, 0.9377, 0.9679, 0.0819, 0.9572, 0.0819, 0.9625, 0.01961, 0.9679, 0.0819, 0.9679, 0.1442, 0.9572, 0.1442, 0.9572, 0.0819, 0.9679, 0.1442, 0.9679, 0.2065, 0.9572, 0.2065, 0.9572, 0.1442, 0.9679, 0.2065, 0.9679, 0.2688, 0.9572, 0.2688, 0.9572, 0.2065, 0.9679, 0.2688, 0.9679, 0.331, 0.9572, 0.331, 0.9572, 0.2688, 0.9679, 0.331, 0.9679, 0.6886, 0.9572, 0.6886, 0.9572, 0.331, 0.9679, 0.6886, 0.9679, 0.7508, 0.9572, 0.7508, 0.9572, 0.6886, 0.9679, 0.7508, 0.9679, 0.8131, 0.9572, 0.8131, 0.9572, 0.7508, 0.9679, 0.8131, 0.9679, 0.8754, 0.9572, 0.8754, 0.9572, 0.8131, 0.9679, 0.8754, 0.9679, 0.9377, 0.9572, 0.9377, 0.9572, 0.8754, 0.9679, 0.9377, 0.9625, 1.0, 0.9572, 0.9377, 0.9786, 0.0819, 0.9679, 0.0819, 0.9732, 0.01961, 0.9786, 0.0819, 0.9786, 0.1442, 0.9679, 0.1442, 0.9679, 0.0819, 0.9786, 0.1442, 0.9786, 0.2065, 0.9679, 0.2065, 0.9679, 0.1442, 0.9786, 0.2065, 0.9786, 0.2688, 0.9679, 0.2688, 0.9679, 0.2065, 0.9786, 0.2688, 0.9786, 0.331, 0.9679, 0.331, 0.9679, 0.2688, 0.9786, 0.331, 0.9786, 0.6886, 0.9679, 0.6886, 0.9679, 0.331, 0.9786, 0.6886, 0.9786, 0.7508, 0.9679, 0.7508, 0.9679, 0.6886, 0.9786, 0.7508, 0.9786, 0.8131, 0.9679, 0.8131, 0.9679, 0.7508, 0.9786, 0.8131, 0.9786, 0.8754, 0.9679, 0.8754, 0.9679, 0.8131, 0.9786, 0.8754, 0.9786, 0.9377, 0.9679, 0.9377, 0.9679, 0.8754, 0.9786, 0.9377, 0.9732, 1.0, 0.9679, 0.9377, 0.9893, 0.0819, 0.9786, 0.0819, 0.9839, 0.01961, 0.9893, 0.0819, 0.9893, 0.1442, 0.9786, 0.1442, 0.9786, 0.0819, 0.9893, 0.1442, 0.9893, 0.2065, 0.9786, 0.2065, 0.9786, 0.1442, 0.9893, 0.2065, 0.9893, 0.2688, 0.9786, 0.2688, 0.9786, 0.2065, 0.9893, 0.2688, 0.9893, 0.331, 0.9786, 0.331, 0.9786, 0.2688, 0.9893, 0.331, 0.9893, 0.6886, 0.9786, 0.6886, 0.9786, 0.331, 0.9893, 0.6886, 0.9893, 0.7508, 0.9786, 0.7508, 0.9786, 0.6886, 0.9893, 0.7508, 0.9893, 0.8131, 0.9786, 0.8131, 0.9786, 0.7508, 0.9893, 0.8131, 0.9893, 0.8754, 0.9786, 0.8754, 0.9786, 0.8131, 0.9893, 0.8754, 0.9893, 0.9377, 0.9786, 0.9377, 0.9786, 0.8754, 0.9893, 0.9377, 0.9839, 1.0, 0.9786, 0.9377, 1.0, 0.0819, 0.9893, 0.0819, 0.9946, 0.01961, 1.0, 0.0819, 1.0, 0.1442, 0.9893, 0.1442, 0.9893, 0.0819, 1.0, 0.1442, 1.0, 0.2065, 0.9893, 0.2065, 0.9893, 0.1442, 1.0, 0.2065, 1.0, 0.2688, 0.9893, 0.2688, 0.9893, 0.2065, 1.0, 0.2688, 1.0, 0.331, 0.9893, 0.331, 0.9893, 0.2688, 1.0, 0.331, 1.0, 0.6886, 0.9893, 0.6886, 0.9893, 0.331, 1.0, 0.6886, 1.0, 0.7508, 0.9893, 0.7508, 0.9893, 0.6886, 1.0, 0.7508, 1.0, 0.8131, 0.9893, 0.8131, 0.9893, 0.7508, 1.0, 0.8131, 1.0, 0.8754, 0.9893, 0.8754, 0.9893, 0.8131, 1.0, 0.8754, 1.0, 0.9377, 0.9893, 0.9377, 0.9893, 0.8754, 1.0, 0.9377, 0.9946, 1.0, 0.9893, 0.9377, 0.9128, 0.01961, 0.9128, 0.0819, 0.0, 0.0819, 0.0, 0.01961, 0.9128, 0.0819, 0.9128, 0.1442, 0.0, 0.1442, 0.0, 0.0819, 0.9128, 0.1442, 0.9128, 0.2065, 0.0, 0.2065, 0.0, 0.1442, 0.9128, 0.2065, 0.9128, 0.2688, 0.0, 0.2688, 0.0, 0.2065, 0.9128, 0.2688, 0.9128, 0.331, 0.0, 0.331, 0.0, 0.2688, 0.9128, 0.331, 0.9128, 0.6886, 0.0, 0.6886, 0.0, 0.331, 0.9128, 0.6886, 0.9128, 0.7508, 0.0, 0.7508, 0.0, 0.6886, 0.9128, 0.7508, 0.9128, 0.8131, 0.0, 0.8131, 0.0, 0.7508, 0.9128, 0.8131, 0.9128, 0.8754, 0.0, 0.8754, 0.0, 0.8131, 0.9128, 0.8754, 0.9128, 0.9377, 0.0, 0.9377, 0.0, 0.8754, 0.9128, 0.9377, 0.9128, 1.0, 0.0, 1.0, 0.0, 0.9377, 0.9303, 0.0819, 0.9128, 0.0819, 0.9215, 0.01961, 0.9303, 0.0819, 0.9303, 0.1442, 0.9128, 0.1442, 0.9128, 0.0819, 0.9303, 0.1442, 0.9303, 0.2065, 0.9128, 0.2065, 0.9128, 0.1442, 0.9303, 0.2065, 0.9303, 0.2688, 0.9128, 0.2688, 0.9128, 0.2065, 0.9303, 0.2688, 0.9303, 0.331, 0.9128, 0.331, 0.9128, 0.2688, 0.9303, 0.331, 0.9303, 0.6886, 0.9128, 0.6886, 0.9128, 0.331, 0.9303, 0.6886, 0.9303, 0.7508, 0.9128, 0.7508, 0.9128, 0.6886, 0.9303, 0.7508, 0.9303, 0.8131, 0.9128, 0.8131, 0.9128, 0.7508, 0.9303, 0.8131, 0.9303, 0.8754, 0.9128, 0.8754, 0.9128, 0.8131, 0.9303, 0.8754, 0.9303, 0.9377, 0.9128, 0.9377, 0.9128, 0.8754, 0.9303, 0.9377, 0.9215, 1.0, 0.9128, 0.9377, 0.9477, 0.0819, 0.9303, 0.0819, 0.939, 0.01961, 0.9477, 0.0819, 0.9477, 0.1442, 0.9303, 0.1442, 0.9303, 0.0819, 0.9477, 0.1442, 0.9477, 0.2065, 0.9303, 0.2065, 0.9303, 0.1442, 0.9477, 0.2065, 0.9477, 0.2688, 0.9303, 0.2688, 0.9303, 0.2065, 0.9477, 0.2688, 0.9477, 0.331, 0.9303, 0.331, 0.9303, 0.2688, 0.9477, 0.331, 0.9477, 0.6886, 0.9303, 0.6886, 0.9303, 0.331, 0.9477, 0.6886, 0.9477, 0.7508, 0.9303, 0.7508, 0.9303, 0.6886, 0.9477, 0.7508, 0.9477, 0.8131, 0.9303, 0.8131, 0.9303, 0.7508, 0.9477, 0.8131, 0.9477, 0.8754, 0.9303, 0.8754, 0.9303, 0.8131, 0.9477, 0.8754, 0.9477, 0.9377, 0.9303, 0.9377, 0.9303, 0.8754, 0.9477, 0.9377, 0.939, 1.0, 0.9303, 0.9377, 0.9651, 0.0819, 0.9477, 0.0819, 0.9564, 0.01961, 0.9651, 0.0819, 0.9651, 0.1442, 0.9477, 0.1442, 0.9477, 0.0819, 0.9651, 0.1442, 0.9651, 0.2065, 0.9477, 0.2065, 0.9477, 0.1442, 0.9651, 0.2065, 0.9651, 0.2688, 0.9477, 0.2688, 0.9477, 0.2065, 0.9651, 0.2688, 0.9651, 0.331, 0.9477, 0.331, 0.9477, 0.2688, 0.9651, 0.331, 0.9651, 0.6886, 0.9477, 0.6886, 0.9477, 0.331, 0.9651, 0.6886, 0.9651, 0.7508, 0.9477, 0.7508, 0.9477, 0.6886, 0.9651, 0.7508, 0.9651, 0.8131, 0.9477, 0.8131, 0.9477, 0.7508, 0.9651, 0.8131, 0.9651, 0.8754, 0.9477, 0.8754, 0.9477, 0.8131, 0.9651, 0.8754, 0.9651, 0.9377, 0.9477, 0.9377, 0.9477, 0.8754, 0.9651, 0.9377, 0.9564, 1.0, 0.9477, 0.9377, 0.9826, 0.0819, 0.9651, 0.0819, 0.9739, 0.01961, 0.9826, 0.0819, 0.9826, 0.1442, 0.9651, 0.1442, 0.9651, 0.0819, 0.9826, 0.1442, 0.9826, 0.2065, 0.9651, 0.2065, 0.9651, 0.1442, 0.9826, 0.2065, 0.9826, 0.2688, 0.9651, 0.2688, 0.9651, 0.2065, 0.9826, 0.2688, 0.9826, 0.331, 0.9651, 0.331, 0.9651, 0.2688, 0.9826, 0.331, 0.9826, 0.6886, 0.9651, 0.6886, 0.9651, 0.331, 0.9826, 0.6886, 0.9826, 0.7508, 0.9651, 0.7508, 0.9651, 0.6886, 0.9826, 0.7508, 0.9826, 0.8131, 0.9651, 0.8131, 0.9651, 0.7508, 0.9826, 0.8131, 0.9826, 0.8754, 0.9651, 0.8754, 0.9651, 0.8131, 0.9826, 0.8754, 0.9826, 0.9377, 0.9651, 0.9377, 0.9651, 0.8754, 0.9826, 0.9377, 0.9739, 1.0, 0.9651, 0.9377, 1.0, 0.0819, 0.9826, 0.0819, 0.9913, 0.01961, 1.0, 0.0819, 1.0, 0.1442, 0.9826, 0.1442, 0.9826, 0.0819, 1.0, 0.1442, 1.0, 0.2065, 0.9826, 0.2065, 0.9826, 0.1442, 1.0, 0.2065, 1.0, 0.2688, 0.9826, 0.2688, 0.9826, 0.2065, 1.0, 0.2688, 1.0, 0.331, 0.9826, 0.331, 0.9826, 0.2688, 1.0, 0.331, 1.0, 0.6886, 0.9826, 0.6886, 0.9826, 0.331, 1.0, 0.6886, 1.0, 0.7508, 0.9826, 0.7508, 0.9826, 0.6886, 1.0, 0.7508, 1.0, 0.8131, 0.9826, 0.8131, 0.9826, 0.7508, 1.0, 0.8131, 1.0, 0.8754, 0.9826, 0.8754, 0.9826, 0.8131, 1.0, 0.8754, 1.0, 0.9377, 0.9826, 0.9377, 0.9826, 0.8754, 1.0, 0.9377, 0.9913, 1.0, 0.9826, 0.9377, 1.0, 0.01961, 1.0, 1.0, 0.0, 1.0, 0.0, 0.01961, 0.0, 0.01961, 1.0, 0.01961, 1.0, 1.0, 0.0, 1.0])
me_bed.materials.append(mat_mat_1)
me_bed.materials.append(mat_mat_2)
me_bed.use_remesh_fix_poles = True
me_bed.use_remesh_preserve_attributes = False
me_bed.use_mirror_vertex_groups = False
me_bed.update()

# ---- objects
ob_light = bpy.data.objects.new('Light', light_light)
ob_camera = bpy.data.objects.new('Camera', cam_camera)
ob_bed = bpy.data.objects.new('BED', me_bed)

# ---- transforms, parenting, visibility, modifiers, constraints
ob_light.location = (4.076, 1.005, 5.904)
ob_light.rotation_euler = (0.6503, 0.05522, 1.866)
ob_light.lock_rotations_4d = False
ob_light.empty_display_type = 'ARROWS'
ob_light.color = (0.0, 0.0, 0.0, 0.0)
ob_light.lineart.crease_threshold = 0.0
ob_camera.location = (7.359, -6.926, 4.958)
ob_camera.rotation_euler = (1.109, 0.0, 0.8149)
ob_camera.lock_rotations_4d = False
ob_camera.empty_display_type = 'ARROWS'
ob_camera.color = (0.0, 0.0, 0.0, 0.0)
ob_camera.display_type = 'WIRE'
ob_camera.lineart.crease_threshold = 0.0
ob_bed.location = (0.0, 0.0, 0.0)
ob_bed.rotation_euler = (1.571, -0.0, 0.0)
ob_bed.scale = (0.0005, 0.0005, 0.0005)
ob_bed.lineart.crease_threshold = 0.0

# ---- collection membership
col_collection.objects.link(ob_light)
col_collection.objects.link(ob_camera)
col_collection.objects.link(ob_bed)

# ---- scene / render settings (as saved in the file)
scene.camera = ob_camera
scene.frame_start = 1; scene.frame_end = 250; scene.frame_set(1)
scene.render.engine = 'BLENDER_EEVEE_NEXT'
scene.cycles.use_denoising = False
scene.cycles.samples = 128
scene.cycles.sampling_pattern = 'TABULATED_SOBOL'
scene.cycles.use_adaptive_sampling = False
scene.cycles.use_light_tree = False
scene.view_settings.view_transform = 'Filmic'
bpy.context.view_layer.update()
